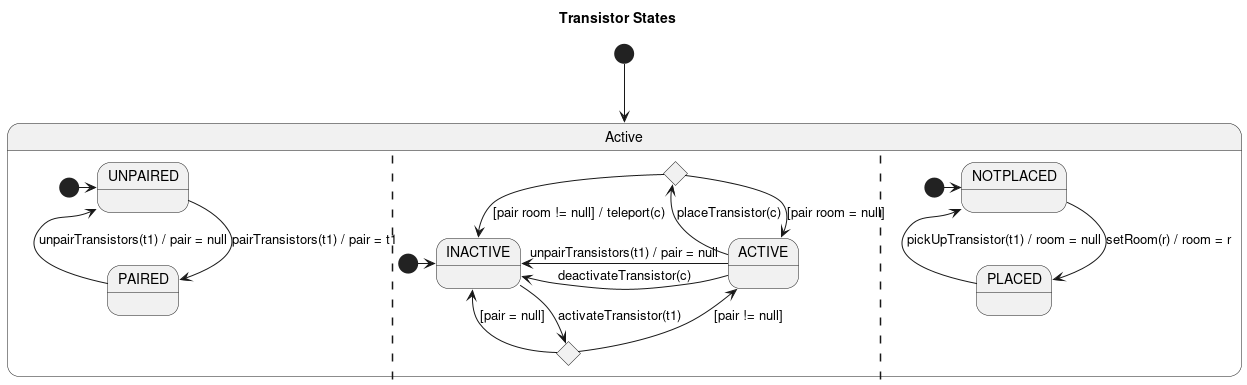

The diagram above was rendered by PlantUML. Its source (embedded in the PNG):
@startuml transistor_states
title Transistor States
    [*] --> Active

    state Active {


        [*] -> UNPAIRED
        UNPAIRED --> PAIRED : pairTransistors(t1) / pair = t1
        UNPAIRED <-- PAIRED : unpairTransistors(t1) / pair = null

        ||
        [*] -> INACTIVE
        'INACTIVE --> ACTIVE : activateTransistor(t1)[PAIRED]
        state actChoise <<choice>>
        INACTIVE --> actChoise : activateTransistor(t1)
        ACTIVE <-- actChoise : [pair != null]
        INACTIVE <-- actChoise : [pair = null]

        'INACTIVE --> INACTIVE : activateTransistor(t1)[UNPAIRED]
        INACTIVE <-- ACTIVE : unpairTransistors(t1) / pair = null
        INACTIVE <-- ACTIVE : deactivateTransistor(c)
        state placeChoise <<choice>>
        placeChoise <-- ACTIVE : placeTransistor(c)
        placeChoise --> ACTIVE : [pair room = null]
        placeChoise --> INACTIVE : [pair room != null] / teleport(c)
        ||
        [*] -> NOTPLACED
        NOTPLACED --> PLACED : setRoom(r) / room = r
        NOTPLACED <-- PLACED : pickUpTransistor(t1) / room = null
    }


@enduml